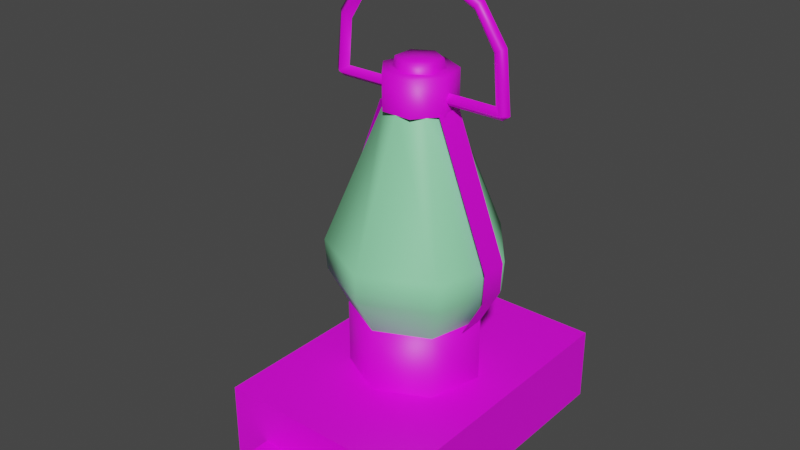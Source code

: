 # Source: 3367_CampingLantern.blend  (saved by Blender 2.90.8; exported with 4.5.12 LTS)
import bpy
from mathutils import Matrix  # noqa: F401  (used for matrix-valued properties, if any)

bpy.ops.wm.read_factory_settings(use_empty=True)
scene = bpy.context.scene
scene.name = 'Scene'

# ---- materials (node trees are filled in below, after node groups)
mat_material_001 = bpy.data.materials.new('Material.001')
mat_material_001.use_transparent_shadow = False
mat_material = bpy.data.materials.new('Material')
mat_material.use_transparent_shadow = False
mat_material_002 = bpy.data.materials.new('Material.002')
mat_material_002.use_transparent_shadow = False

# ---- material node trees
mat_material_001.use_nodes = True; mat_material_001.node_tree.nodes.clear()
_N = mat_material_001.node_tree.nodes; _L = mat_material_001.node_tree.links
n0 = _N.new('ShaderNodeBsdfPrincipled'); n0.name = 'Principled BSDF'; n0.location = (10, 300)
n0.distribution = 'GGX'
n0.subsurface_method = 'BURLEY'
n0.inputs[3].default_value = 1.45
n0.inputs[27].default_value = (0.0, 0.0, 0.0, 1.0)
n0.inputs[28].default_value = 1.0
n1 = _N.new('ShaderNodeOutputMaterial'); n1.name = 'Material Output'; n1.location = (300, 300)
n2 = _N.new('ShaderNodeTexImage'); n2.name = 'Image Texture'; n2.location = (-335, 203)
_L.new(n0.outputs[0], n1.inputs[0])
_L.new(n2.outputs[0], n0.inputs[0])
n1.is_active_output = True
mat_material.use_nodes = True; mat_material.node_tree.nodes.clear()
_N = mat_material.node_tree.nodes; _L = mat_material.node_tree.links
n0 = _N.new('ShaderNodeBsdfPrincipled'); n0.name = 'Principled BSDF'; n0.location = (10, 300)
n0.distribution = 'GGX'
n0.subsurface_method = 'BURLEY'
n0.inputs[0].default_value = (0.2769, 0.8, 0.422, 1.0)
n0.inputs[3].default_value = 1.45
n0.inputs[27].default_value = (0.0, 0.0, 0.0, 1.0)
n0.inputs[28].default_value = 1.0
n1 = _N.new('ShaderNodeOutputMaterial'); n1.name = 'Material Output'; n1.location = (300, 300)
_L.new(n0.outputs[0], n1.inputs[0])
n1.is_active_output = True
mat_material_002.use_nodes = True; mat_material_002.node_tree.nodes.clear()
_N = mat_material_002.node_tree.nodes; _L = mat_material_002.node_tree.links
n0 = _N.new('ShaderNodeBsdfPrincipled'); n0.name = 'Principled BSDF'; n0.location = (10, 300)
n0.distribution = 'GGX'
n0.subsurface_method = 'BURLEY'
n0.inputs[0].default_value = (0.8, 0.4048, 0.1004, 1.0)
n0.inputs[3].default_value = 1.45
n0.inputs[27].default_value = (0.0, 0.0, 0.0, 1.0)
n0.inputs[28].default_value = 1.0
n1 = _N.new('ShaderNodeOutputMaterial'); n1.name = 'Material Output'; n1.location = (300, 300)
_L.new(n0.outputs[0], n1.inputs[0])
n1.is_active_output = True

# ---- world
world_world = bpy.data.worlds.new('World'); scene.world = world_world
world_world.use_nodes = True; world_world.node_tree.nodes.clear()
_N = world_world.node_tree.nodes; _L = world_world.node_tree.links
n0 = _N.new('ShaderNodeOutputWorld'); n0.name = 'World Output'; n0.location = (300, 300)
n1 = _N.new('ShaderNodeBackground'); n1.name = 'Background'; n1.location = (10, 300)
n1.inputs[0].default_value = (0.05088, 0.05088, 0.05088, 1.0)
_L.new(n1.outputs[0], n0.inputs[0])
n0.is_active_output = True
world_world.color = (0.05088, 0.05088, 0.05088)
world_world.use_sun_shadow = False
world_world.sun_shadow_jitter_overblur = 0.0

# ---- meshes
me_3367_campinglantern = bpy.data.meshes.new('3367_CampingLantern')
me_3367_campinglantern.from_pydata([(-0.05111, -0.07129, 0.0001112), (-0.05111, -0.07129, 0.03789), (-0.05111, 0.07547, 0.0001112), (-0.05111, 0.07547, 0.03789), (0.05109, -0.07129, 0.0001112), (0.05109, -0.07129, 0.03789), (0.05109, 0.07547, 0.0001112), (0.05109, 0.07547, 0.03789), (0.0418, 0.005115, 0.2039), (-0.04182, -0.0009372, 0.2036), (-0.04182, 0.005115, 0.2036), (0.0418, -0.0009372, 0.2039), (0.03061, 0.005115, 0.2207), (-0.03063, -0.0009372, 0.2204), (-0.03063, 0.005115, 0.2204), (0.03061, -0.0009372, 0.2207), (0.01102, 0.005115, 0.2304), (-0.01103, -0.0009372, 0.2302), (-0.01103, 0.005115, 0.2302), (0.01102, -0.0009372, 0.2304), (-0.04508, 0.002089, 0.2052), (0.04499, 0.002089, 0.2056), (-0.03275, 0.002089, 0.2231), (0.03274, 0.002089, 0.2234), (-0.01103, 0.002089, 0.2335), (0.01102, 0.002089, 0.2337), (-0.04422, 0.002089, 0.1743), (0.0442, 0.002089, 0.1743), (0.04052, 0.002089, 0.1799), (-0.04053, 0.002089, 0.1799), (0.03861, 0.002089, 0.2023), (-0.03856, 0.002089, 0.2021), (0.02849, 0.002089, 0.2181), (-0.02852, 0.002089, 0.2178), (0.01102, 0.002089, 0.227), (-0.01103, 0.002089, 0.2269), (-0.04422, 0.005115, 0.1771), (0.0442, -0.0009372, 0.1771), (-0.04422, -0.0009372, 0.1771), (0.0442, 0.005115, 0.1771), (0.04789, 0.002089, 0.1771), (-0.0479, 0.002089, 0.1771), (-0.001061, -0.005153, 0.06815), (-0.001061, -0.009759, 0.125), (-0.001061, 0.01073, 0.06815), (-0.001061, 0.005856, 0.1285), (0.001044, -0.005153, 0.06815), (0.001044, -0.009759, 0.125), (0.001044, 0.01073, 0.06815), (0.001044, 0.005856, 0.1285), (-0.001061, -0.004434, 0.09744), (-0.001061, 0.01136, 0.0994), (0.001044, 0.01136, 0.0994), (0.001044, -0.004434, 0.09744), (-8.798e-06, 0.002089, 0.07011), (-0.01388, 0.03184, 0.03635), (-0.01388, 0.03184, 0.07011), (0.0146, 0.03148, 0.03635), (0.0146, 0.03148, 0.07011), (0.03208, 0.008993, 0.03635), (0.03208, 0.008993, 0.07011), (0.0254, -0.01869, 0.03635), (0.0254, -0.01869, 0.07011), (-0.000418, -0.03073, 0.03635), (-0.000418, -0.03073, 0.07011), (-0.02592, -0.01805, 0.03635), (-0.02592, -0.01805, 0.07011), (-0.03192, 0.009791, 0.03635), (-0.03192, 0.009791, 0.07011), (-0.01364, 0.03133, 0.06979), (-0.006637, 0.0163, 0.171), (0.01435, 0.03098, 0.06979), (0.006972, 0.01613, 0.171), (0.03153, 0.008875, 0.06979), (0.01532, 0.005388, 0.171), (0.02496, -0.01834, 0.06979), (0.01213, -0.007842, 0.171), (-0.000411, -0.03017, 0.06979), (-0.0002043, -0.01359, 0.171), (-0.02548, -0.01771, 0.06979), (-0.01239, -0.007536, 0.171), (-0.03137, 0.009659, 0.06979), (-0.01525, 0.005769, 0.171), (-0.01837, 0.04147, 0.1037), (-0.01796, 0.0406, 0.08863), (0.0189, 0.04014, 0.08863), (0.01933, 0.041, 0.1037), (0.04153, 0.01103, 0.08863), (0.04248, 0.01123, 0.1037), (0.03288, -0.02481, 0.08863), (0.03363, -0.02543, 0.1037), (-0.0005384, -0.0404, 0.08863), (-0.0005505, -0.04136, 0.1037), (-0.03355, -0.02399, 0.08863), (-0.03432, -0.02458, 0.1037), (-0.04131, 0.01206, 0.08863), (-0.04225, 0.01229, 0.1037), (-8.786e-06, 0.002089, 0.188), (-8.786e-06, 0.01974, 0.1705), (-8.786e-06, 0.01974, 0.188), (0.01379, 0.01309, 0.1705), (0.01379, 0.01309, 0.188), (0.0172, -0.001839, 0.1705), (0.0172, -0.001839, 0.188), (0.007649, -0.01381, 0.1705), (0.007649, -0.01381, 0.188), (-0.007666, -0.01381, 0.1705), (-0.007666, -0.01381, 0.188), (-0.01722, -0.001839, 0.1705), (-0.01722, -0.001839, 0.188), (-0.01381, 0.01309, 0.1705), (-0.01381, 0.01309, 0.188), (-8.78e-06, 0.002089, 0.1926), (-8.78e-06, 0.01399, 0.1874), (-8.78e-06, 0.01285, 0.1926), (0.0103, 0.008038, 0.1874), (0.009313, 0.00747, 0.1926), (0.0103, -0.00386, 0.1874), (0.009313, -0.003293, 0.1926), (-8.78e-06, -0.009809, 0.1874), (-8.78e-06, -0.008675, 0.1926), (-0.01031, -0.00386, 0.1874), (-0.00933, -0.003293, 0.1926), (-0.01031, 0.008038, 0.1874), (-0.00933, 0.00747, 0.1926), (-8.78e-06, 0.002089, 0.07114), (-0.01312, 0.0302, 0.07114), (0.01379, 0.02986, 0.07114), (0.03031, 0.008612, 0.07114), (0.02399, -0.01755, 0.07114), (-0.0003954, -0.02892, 0.07114), (-0.02449, -0.01694, 0.07114), (-0.03016, 0.009366, 0.07114), (-0.01727, 0.0391, 0.08925), (0.01817, 0.03866, 0.08925), (0.03992, 0.01068, 0.08925), (0.0316, -0.02377, 0.08925), (-0.0005179, -0.03875, 0.08925), (-0.03225, -0.02297, 0.08925), (-0.03971, 0.01167, 0.08925), (-0.03801, 0.01126, 0.1106), (-0.01653, 0.03752, 0.1106), (-0.03087, -0.0219, 0.1106), (-0.0004961, -0.037, 0.1106), (0.03025, -0.02266, 0.1106), (0.03821, 0.01031, 0.1106), (0.01739, 0.03709, 0.1106), (-8.78e-06, 0.002089, 0.1142), (-0.03115, -0.09733, 0.01638), (0.03141, -0.09733, 0.01638), (-0.03115, -0.07004, 0.01638), (0.03141, -0.07004, 0.01638), (-0.03167, -0.004879, 0.06952), (-0.01643, -0.004879, 0.1715), (-0.03167, 0.009056, 0.06952), (-0.01643, 0.009056, 0.1715), (-0.04296, -0.004879, 0.1037), (-0.0422, -0.004879, 0.08862), (-0.0422, 0.009056, 0.08862), (-0.04296, 0.009056, 0.1037), (0.03176, 0.009056, 0.06952), (0.01652, 0.009056, 0.1715), (0.03176, -0.004879, 0.06952), (0.01652, -0.004879, 0.1715), (0.04306, 0.009056, 0.1037), (0.04229, 0.009056, 0.08862), (0.04229, -0.004879, 0.08862), (0.04306, -0.004879, 0.1037)], [], [(0, 1, 3, 2), (2, 3, 7, 6), (6, 7, 5, 4), (4, 5, 1, 0), (7, 3, 1, 5), (40, 11, 37), (41, 10, 36), (28, 8, 39), (29, 9, 38), (24, 19, 25), (17, 34, 19), (11, 32, 30), (9, 33, 13), (8, 40, 39), (9, 41, 38), (28, 38, 37), (10, 33, 31), (23, 19, 15), (14, 35, 33), (12, 21, 8), (13, 20, 9), (22, 18, 14), (20, 14, 10), (8, 32, 12), (34, 18, 16), (13, 35, 17), (16, 23, 12), (17, 22, 13), (12, 34, 16), (27, 36, 39), (15, 34, 32), (16, 24, 25), (21, 15, 11), (37, 26, 27), (39, 29, 28), (27, 40, 37), (26, 41, 36), (39, 40, 27), (26, 38, 41), (10, 29, 36), (11, 28, 37), (40, 21, 11), (41, 20, 10), (28, 30, 8), (29, 31, 9), (24, 17, 19), (17, 35, 34), (11, 15, 32), (9, 31, 33), (8, 21, 40), (9, 20, 41), (28, 29, 38), (10, 14, 33), (23, 25, 19), (14, 18, 35), (12, 23, 21), (13, 22, 20), (22, 24, 18), (20, 22, 14), (8, 30, 32), (34, 35, 18), (13, 33, 35), (16, 25, 23), (17, 24, 22), (12, 32, 34), (27, 26, 36), (15, 19, 34), (16, 18, 24), (21, 23, 15), (37, 38, 26), (39, 36, 29), (10, 31, 29), (11, 30, 28), (50, 43, 45, 51), (51, 45, 49, 52), (52, 49, 47, 53), (53, 47, 43, 50), (49, 45, 43, 47), (46, 53, 50, 42), (48, 52, 53, 46), (44, 51, 52, 48), (42, 50, 51, 44), (54, 58, 56), (55, 56, 58, 57), (54, 60, 58), (57, 58, 60, 59), (54, 62, 60), (59, 60, 62, 61), (54, 64, 62), (61, 62, 64, 63), (54, 66, 64), (63, 64, 66, 65), (54, 68, 66), (65, 66, 68, 67), (54, 56, 68), (67, 68, 56, 55), (81, 95, 84, 69), (73, 87, 89, 75), (75, 89, 91, 77), (77, 91, 93, 79), (79, 93, 95, 81), (96, 82, 70, 83), (94, 80, 82, 96), (92, 78, 80, 94), (90, 76, 78, 92), (88, 74, 76, 90), (86, 72, 74, 88), (83, 70, 72, 86), (71, 85, 87, 73), (96, 83, 84, 95), (94, 96, 95, 93), (92, 94, 93, 91), (90, 92, 91, 89), (88, 90, 89, 87), (86, 88, 87, 85), (83, 86, 85, 84), (69, 84, 85, 71), (97, 101, 99), (98, 99, 101, 100), (97, 103, 101), (100, 101, 103, 102), (97, 105, 103), (102, 103, 105, 104), (97, 107, 105), (104, 105, 107, 106), (97, 109, 107), (106, 107, 109, 108), (97, 111, 109), (108, 109, 111, 110), (97, 99, 111), (110, 111, 99, 98), (112, 116, 114), (113, 114, 116, 115), (112, 118, 116), (115, 116, 118, 117), (112, 120, 118), (117, 118, 120, 119), (112, 122, 120), (119, 120, 122, 121), (112, 124, 122), (121, 122, 124, 123), (112, 114, 124), (123, 124, 114, 113), (125, 126, 127), (125, 127, 128), (132, 139, 133, 126), (125, 128, 129), (128, 135, 136, 129), (125, 129, 130), (129, 136, 137, 130), (125, 130, 131), (130, 137, 138, 131), (125, 131, 132), (131, 138, 139, 132), (125, 132, 126), (127, 134, 135, 128), (138, 142, 140, 139), (137, 143, 142, 138), (136, 144, 143, 137), (135, 145, 144, 136), (134, 146, 145, 135), (133, 141, 146, 134), (126, 133, 134, 127), (139, 140, 141, 133), (141, 140, 147), (145, 146, 147), (143, 144, 147), (140, 142, 147), (146, 141, 147), (144, 145, 147), (142, 143, 147), (148, 149, 151, 150), (152, 157, 158, 154), (156, 159, 158, 157), (156, 153, 155, 159), (160, 165, 166, 162), (164, 167, 166, 165), (164, 161, 163, 167)])
me_3367_campinglantern.polygons.foreach_set('use_smooth', [0, 0, 0, 0, 0, 1, 1, 1, 1, 1, 1, 1, 1, 1, 1, 1, 1, 1, 1, 1, 1, 1, 1, 1, 1, 1, 1, 1, 1, 1, 1, 1, 1, 1, 1, 1, 1, 1, 1, 1, 1, 1, 1, 1, 1, 1, 1, 1, 1, 1, 1, 1, 1, 1, 1, 1, 1, 1, 1, 1, 1, 1, 1, 1, 1, 1, 1, 1, 1, 1, 1, 1, 1, 0, 0, 0, 0, 0, 0, 0, 0, 0, 1, 1, 1, 1, 1, 1, 1, 1, 1, 1, 1, 1, 1, 1, 1, 1, 1, 1, 1, 1, 1, 1, 1, 1, 1, 1, 1, 1, 1, 1, 1, 1, 1, 1, 1, 1, 1, 1, 1, 1, 1, 1, 1, 1, 1, 1, 1, 1, 1, 1, 1, 1, 1, 1, 1, 1, 1, 1, 1, 1, 1, 1, 1, 1, 1, 1, 1, 1, 1, 1, 1, 1, 1, 1, 1, 1, 1, 1, 1, 1, 1, 1, 1, 1, 1, 1, 1, 1, 1, 0, 1, 1, 1, 1, 1, 1])
me_3367_campinglantern.polygons.foreach_set('material_index', [0, 0, 0, 0, 0, 0, 0, 0, 0, 0, 0, 0, 0, 0, 0, 0, 0, 0, 0, 0, 0, 0, 0, 0, 0, 0, 0, 0, 0, 0, 0, 0, 0, 0, 0, 0, 0, 0, 0, 0, 0, 0, 0, 0, 0, 0, 0, 0, 0, 0, 0, 0, 0, 0, 0, 0, 0, 0, 0, 0, 0, 0, 0, 0, 0, 0, 0, 0, 0, 0, 0, 0, 0, 0, 0, 0, 0, 0, 0, 0, 0, 0, 0, 0, 0, 0, 0, 0, 0, 0, 0, 0, 0, 0, 0, 0, 1, 1, 1, 1, 1, 1, 1, 1, 1, 1, 1, 1, 1, 1, 1, 1, 1, 1, 1, 1, 1, 0, 0, 0, 0, 0, 0, 0, 0, 0, 0, 0, 0, 0, 0, 0, 0, 0, 0, 0, 0, 0, 0, 0, 0, 0, 0, 2, 2, 2, 2, 2, 2, 2, 2, 2, 2, 2, 2, 2, 2, 2, 2, 2, 2, 2, 2, 2, 2, 2, 2, 2, 2, 2, 2, 0, 0, 0, 0, 0, 0, 0])
_k = set([(28, 29), (28, 30), (29, 31), (30, 32), (31, 33), (32, 34), (33, 35), (34, 35)])
me_3367_campinglantern.attributes.new('sharp_edge', 'BOOLEAN', 'EDGE').data.foreach_set('value', [ (min(e.vertices), max(e.vertices)) in _k for e in me_3367_campinglantern.edges])
_uv = me_3367_campinglantern.uv_layers.new(name='UVMap')
_uv.uv.foreach_set('vector', [0.01363, 0.01362, 0.1065, 0.01362, 0.1065, 0.2689, 0.01363, 0.2689, 0.01363, 0.2689, 0.1065, 0.2689, 0.1065, 0.5241, 0.01363, 0.5241, 0.01363, 0.5241, 0.1065, 0.5241, 0.1065, 0.7794, 0.01363, 0.7794, 0.01363, 0.7794, 0.1065, 0.7794, 0.1065, 0.9864, 0.01363, 0.9864, 0.1065, 0.5241, 0.3032, 0.5241, 0.3032, 0.7794, 0.1065, 0.7794, 0.3673, 0.8848, 0.3894, 0.7752, 0.3849, 0.8914, 0.3787, 0.23, 0.3585, 0.3288, 0.3627, 0.224, 0.331, 0.8775, 0.3491, 0.7745, 0.3495, 0.8908, 0.4118, 0.2366, 0.3955, 0.3294, 0.3949, 0.2245, 0.3739, 0.504, 0.3936, 0.59, 0.3725, 0.586, 0.3932, 0.5005, 0.4144, 0.5943, 0.3936, 0.59, 0.3894, 0.7752, 0.4112, 0.6887, 0.4079, 0.7792, 0.3955, 0.3294, 0.4128, 0.4095, 0.3939, 0.4116, 0.3491, 0.7745, 0.3673, 0.8848, 0.3495, 0.8908, 0.3955, 0.3294, 0.3787, 0.23, 0.3949, 0.2245, 0.9845, 0.5514, 0.9668, 0.8895, 0.9668, 0.5367, 0.3585, 0.3288, 0.3384, 0.4082, 0.3414, 0.3256, 0.3708, 0.6834, 0.3936, 0.59, 0.3907, 0.6858, 0.3572, 0.4109, 0.3354, 0.4951, 0.3384, 0.4082, 0.3509, 0.6851, 0.3693, 0.7717, 0.3491, 0.7745, 0.3939, 0.4116, 0.3769, 0.3315, 0.3955, 0.3294, 0.3755, 0.4133, 0.3548, 0.4998, 0.3572, 0.4109, 0.3769, 0.3315, 0.3572, 0.4109, 0.3585, 0.3288, 0.3491, 0.7745, 0.3303, 0.6873, 0.3509, 0.6851, 0.3304, 0.5929, 0.3548, 0.4998, 0.3513, 0.5893, 0.3939, 0.4116, 0.4128, 0.4965, 0.3932, 0.5005, 0.3513, 0.5893, 0.3708, 0.6834, 0.3509, 0.6851, 0.3932, 0.5005, 0.3755, 0.4133, 0.3939, 0.4116, 0.3509, 0.6851, 0.3304, 0.5929, 0.3513, 0.5893, 0.9491, 0.5367, 0.9314, 0.8895, 0.9314, 0.5367, 0.3907, 0.6858, 0.4144, 0.5943, 0.4112, 0.6887, 0.3513, 0.5893, 0.3739, 0.504, 0.3725, 0.586, 0.3693, 0.7717, 0.3907, 0.6858, 0.3894, 0.7752, 0.9668, 0.5367, 0.9491, 0.8895, 0.9491, 0.5367, 0.9314, 0.5367, 0.9138, 0.8748, 0.9138, 0.5514, 0.367, 0.9036, 0.3673, 0.8848, 0.3849, 0.8914, 0.379, 0.2128, 0.3787, 0.23, 0.3627, 0.224, 0.3495, 0.8908, 0.3673, 0.8848, 0.367, 0.9036, 0.379, 0.2128, 0.3949, 0.2245, 0.3787, 0.23, 0.3585, 0.3288, 0.3453, 0.2354, 0.3627, 0.224, 0.3894, 0.7752, 0.4039, 0.8788, 0.3849, 0.8914, 0.3673, 0.8848, 0.3693, 0.7717, 0.3894, 0.7752, 0.3787, 0.23, 0.3769, 0.3315, 0.3585, 0.3288, 0.331, 0.8775, 0.3304, 0.7778, 0.3491, 0.7745, 0.4118, 0.2366, 0.4127, 0.3269, 0.3955, 0.3294, 0.3739, 0.504, 0.3932, 0.5005, 0.3936, 0.59, 0.3932, 0.5005, 0.4128, 0.4965, 0.4144, 0.5943, 0.3894, 0.7752, 0.3907, 0.6858, 0.4112, 0.6887, 0.3955, 0.3294, 0.4127, 0.3269, 0.4128, 0.4095, 0.3491, 0.7745, 0.3693, 0.7717, 0.3673, 0.8848, 0.3955, 0.3294, 0.3769, 0.3315, 0.3787, 0.23, 0.9845, 0.5514, 0.9845, 0.8748, 0.9668, 0.8895, 0.3585, 0.3288, 0.3572, 0.4109, 0.3384, 0.4082, 0.3708, 0.6834, 0.3725, 0.586, 0.3936, 0.59, 0.3572, 0.4109, 0.3548, 0.4998, 0.3354, 0.4951, 0.3509, 0.6851, 0.3708, 0.6834, 0.3693, 0.7717, 0.3939, 0.4116, 0.3755, 0.4133, 0.3769, 0.3315, 0.3755, 0.4133, 0.3739, 0.504, 0.3548, 0.4998, 0.3769, 0.3315, 0.3755, 0.4133, 0.3572, 0.4109, 0.3491, 0.7745, 0.3304, 0.7778, 0.3303, 0.6873, 0.3304, 0.5929, 0.3354, 0.4951, 0.3548, 0.4998, 0.3939, 0.4116, 0.4128, 0.4095, 0.4128, 0.4965, 0.3513, 0.5893, 0.3725, 0.586, 0.3708, 0.6834, 0.3932, 0.5005, 0.3739, 0.504, 0.3755, 0.4133, 0.3509, 0.6851, 0.3303, 0.6873, 0.3304, 0.5929, 0.9491, 0.5367, 0.9491, 0.8895, 0.9314, 0.8895, 0.3907, 0.6858, 0.3936, 0.59, 0.4144, 0.5943, 0.3513, 0.5893, 0.3548, 0.4998, 0.3739, 0.504, 0.3693, 0.7717, 0.3708, 0.6834, 0.3907, 0.6858, 0.9668, 0.5367, 0.9668, 0.8895, 0.9491, 0.8895, 0.9314, 0.5367, 0.9314, 0.8895, 0.9138, 0.8748, 0.3585, 0.3288, 0.3414, 0.3256, 0.3453, 0.2354, 0.3894, 0.7752, 0.4079, 0.7792, 0.4039, 0.8788, 0.6477, 0.1895, 0.5059, 0.1895, 0.5059, 0.1047, 0.6477, 0.1047, 0.6477, 0.1047, 0.5059, 0.1047, 0.5059, 0.09567, 0.6477, 0.09567, 0.6477, 0.09567, 0.5059, 0.09567, 0.5059, 0.02313, 0.6477, 0.02313, 0.6477, 0.02313, 0.5059, 0.02313, 0.5059, 0.01362, 0.6477, 0.01362, 0.5059, 0.09567, 0.4965, 0.09567, 0.4965, 0.02313, 0.5059, 0.02313, 0.7895, 0.02313, 0.6477, 0.02313, 0.6477, 0.01362, 0.7895, 0.01362, 0.7895, 0.09567, 0.6477, 0.09567, 0.6477, 0.02313, 0.7895, 0.02313, 0.7895, 0.1047, 0.6477, 0.1047, 0.6477, 0.09567, 0.7895, 0.09567, 0.7895, 0.1895, 0.6477, 0.1895, 0.6477, 0.1047, 0.7895, 0.1047, 0.6952, 0.2895, 0.6621, 0.2207, 0.7284, 0.2207, 0.9063, 0.519, 0.8167, 0.519, 0.8167, 0.4468, 0.9063, 0.4468, 0.6952, 0.2895, 0.6207, 0.2725, 0.6621, 0.2207, 0.9063, 0.4468, 0.8167, 0.4468, 0.8167, 0.3746, 0.9063, 0.3746, 0.6952, 0.2895, 0.6355, 0.3372, 0.6207, 0.2725, 0.9063, 0.3746, 0.8167, 0.3746, 0.8167, 0.3024, 0.9063, 0.3024, 0.6952, 0.2895, 0.6952, 0.366, 0.6355, 0.3372, 0.9063, 0.3024, 0.8167, 0.3024, 0.8167, 0.2302, 0.9063, 0.2302, 0.6952, 0.2895, 0.755, 0.3372, 0.6952, 0.366, 0.9063, 0.2302, 0.8167, 0.2302, 0.8167, 0.158, 0.9063, 0.158, 0.6952, 0.2895, 0.7698, 0.2725, 0.755, 0.3372, 0.9063, 0.158, 0.8167, 0.158, 0.8167, 0.08582, 0.9063, 0.08582, 0.6952, 0.2895, 0.7284, 0.2207, 0.7698, 0.2725, 0.9063, 0.08582, 0.8167, 0.08582, 0.8167, 0.01362, 0.9063, 0.01362, 0.4213, 0.1814, 0.4213, 0.1466, 0.4692, 0.1466, 0.4692, 0.1814, 0.2296, 0.1814, 0.2296, 0.1466, 0.2775, 0.1466, 0.2775, 0.1814, 0.2775, 0.1814, 0.2775, 0.1466, 0.3254, 0.1466, 0.3254, 0.1814, 0.3254, 0.1814, 0.3254, 0.1466, 0.3734, 0.1466, 0.3734, 0.1814, 0.3734, 0.1814, 0.3734, 0.1466, 0.4213, 0.1466, 0.4213, 0.1814, 0.4213, 0.1207, 0.4213, 0.01362, 0.4692, 0.01362, 0.4692, 0.1207, 0.3734, 0.1207, 0.3734, 0.01362, 0.4213, 0.01362, 0.4213, 0.1207, 0.3254, 0.1207, 0.3254, 0.01362, 0.3734, 0.01362, 0.3734, 0.1207, 0.2775, 0.1207, 0.2775, 0.01362, 0.3254, 0.01362, 0.3254, 0.1207, 0.2296, 0.1207, 0.2296, 0.01362, 0.2775, 0.01362, 0.2775, 0.1207, 0.1817, 0.1207, 0.1817, 0.01362, 0.2296, 0.01362, 0.2296, 0.1207, 0.1337, 0.1207, 0.1337, 0.01362, 0.1817, 0.01362, 0.1817, 0.1207, 0.1817, 0.1814, 0.1817, 0.1466, 0.2296, 0.1466, 0.2296, 0.1814, 0.4213, 0.1207, 0.4692, 0.1207, 0.4692, 0.1466, 0.4213, 0.1466, 0.3734, 0.1207, 0.4213, 0.1207, 0.4213, 0.1466, 0.3734, 0.1466, 0.3254, 0.1207, 0.3734, 0.1207, 0.3734, 0.1466, 0.3254, 0.1466, 0.2775, 0.1207, 0.3254, 0.1207, 0.3254, 0.1466, 0.2775, 0.1466, 0.2296, 0.1207, 0.2775, 0.1207, 0.2775, 0.1466, 0.2296, 0.1466, 0.1817, 0.1207, 0.2296, 0.1207, 0.2296, 0.1466, 0.1817, 0.1466, 0.1337, 0.1207, 0.1817, 0.1207, 0.1817, 0.1466, 0.1337, 0.1466, 0.1337, 0.1814, 0.1337, 0.1466, 0.1817, 0.1466, 0.1817, 0.1814, 0.7972, 0.7968, 0.858, 0.8106, 0.8242, 0.853, 0.4416, 0.6159, 0.4416, 0.5476, 0.4938, 0.5476, 0.4938, 0.6159, 0.7972, 0.7968, 0.8459, 0.7579, 0.858, 0.8106, 0.4938, 0.6159, 0.4938, 0.5476, 0.5461, 0.5476, 0.5461, 0.6159, 0.7972, 0.7968, 0.7972, 0.7344, 0.8459, 0.7579, 0.5461, 0.6159, 0.5461, 0.5476, 0.5984, 0.5476, 0.5984, 0.6159, 0.7972, 0.7968, 0.7484, 0.7579, 0.7972, 0.7344, 0.5984, 0.6159, 0.5984, 0.5476, 0.6506, 0.5476, 0.6506, 0.6159, 0.7972, 0.7968, 0.7364, 0.8106, 0.7484, 0.7579, 0.6506, 0.6159, 0.6506, 0.5476, 0.7029, 0.5476, 0.7029, 0.6159, 0.7972, 0.7968, 0.7701, 0.853, 0.7364, 0.8106, 0.7029, 0.6159, 0.7029, 0.5476, 0.7552, 0.5476, 0.7552, 0.6159, 0.7972, 0.7968, 0.8242, 0.853, 0.7701, 0.853, 0.7552, 0.6159, 0.7552, 0.5476, 0.8074, 0.5476, 0.8074, 0.6159, 0.1713, 0.8547, 0.1337, 0.833, 0.1713, 0.8113, 0.9714, 0.3153, 0.9336, 0.3153, 0.9336, 0.265, 0.9714, 0.265, 0.1713, 0.8547, 0.1337, 0.8764, 0.1337, 0.833, 0.9714, 0.265, 0.9336, 0.265, 0.9336, 0.2147, 0.9714, 0.2147, 0.1713, 0.8547, 0.1713, 0.8982, 0.1337, 0.8764, 0.9714, 0.2147, 0.9336, 0.2147, 0.9336, 0.1645, 0.9714, 0.1645, 0.1713, 0.8547, 0.2089, 0.8764, 0.1713, 0.8982, 0.9714, 0.1645, 0.9336, 0.1645, 0.9336, 0.1142, 0.9714, 0.1142, 0.1713, 0.8547, 0.2089, 0.833, 0.2089, 0.8764, 0.9714, 0.1142, 0.9336, 0.1142, 0.9336, 0.0639, 0.9714, 0.0639, 0.1713, 0.8547, 0.1713, 0.8113, 0.2089, 0.833, 0.9714, 0.0639, 0.9336, 0.0639, 0.9336, 0.01362, 0.9714, 0.01362, 0.5984, 0.3003, 0.552, 0.323, 0.5482, 0.2871, 0.5984, 0.3003, 0.5482, 0.2871, 0.5681, 0.2462, 0.5786, 0.3578, 0.5259, 0.394, 0.5053, 0.3332, 0.552, 0.323, 0.2916, 0.3223, 0.2916, 0.3876, 0.254, 0.3613, 0.2916, 0.3876, 0.248, 0.4405, 0.2112, 0.3835, 0.254, 0.3613, 0.2916, 0.3223, 0.254, 0.3613, 0.2402, 0.3301, 0.254, 0.3613, 0.2112, 0.3835, 0.1971, 0.3325, 0.2402, 0.3301, 0.2916, 0.3223, 0.2402, 0.3301, 0.244, 0.2966, 0.2402, 0.3301, 0.1971, 0.3325, 0.2005, 0.2817, 0.244, 0.2966, 0.2916, 0.3223, 0.244, 0.2966, 0.2723, 0.2594, 0.244, 0.2966, 0.2005, 0.2817, 0.2192, 0.2265, 0.2723, 0.2594, 0.5984, 0.3003, 0.5786, 0.3578, 0.552, 0.323, 0.5482, 0.2871, 0.5018, 0.2795, 0.5124, 0.2225, 0.5681, 0.2462, 0.2005, 0.2817, 0.1398, 0.2716, 0.1539, 0.2123, 0.2192, 0.2265, 0.1971, 0.3325, 0.1336, 0.3361, 0.1398, 0.2716, 0.2005, 0.2817, 0.2112, 0.3835, 0.1445, 0.4049, 0.1336, 0.3361, 0.1971, 0.3325, 0.248, 0.4405, 0.1729, 0.4745, 0.1445, 0.4049, 0.2112, 0.3835, 0.5018, 0.2795, 0.4399, 0.2762, 0.4467, 0.2164, 0.5124, 0.2225, 0.5053, 0.3332, 0.4399, 0.3407, 0.4399, 0.2762, 0.5018, 0.2795, 0.552, 0.323, 0.5053, 0.3332, 0.5018, 0.2795, 0.5482, 0.2871, 0.5259, 0.394, 0.4516, 0.4088, 0.4399, 0.3407, 0.5053, 0.3332, 0.6899, 0.4509, 0.6538, 0.4962, 0.6248, 0.4361, 0.6248, 0.3693, 0.677, 0.3944, 0.6248, 0.4361, 0.5597, 0.4509, 0.5726, 0.3945, 0.6248, 0.4361, 0.6538, 0.4962, 0.5959, 0.4962, 0.6248, 0.4361, 0.677, 0.3944, 0.6899, 0.4509, 0.6248, 0.4361, 0.5726, 0.3945, 0.6248, 0.3693, 0.6248, 0.4361, 0.5959, 0.4962, 0.5597, 0.4509, 0.6248, 0.4361, 0.4373, 0.7329, 0.7085, 0.7329, 0.7085, 0.847, 0.4373, 0.847, 0.8776, 0.7006, 0.8003, 0.7006, 0.8003, 0.6457, 0.8776, 0.6457, 0.7255, 0.7006, 0.7255, 0.6457, 0.8003, 0.6457, 0.8003, 0.7006, 0.7255, 0.7006, 0.4403, 0.7006, 0.4403, 0.6457, 0.7255, 0.6457, 0.8776, 0.7006, 0.8003, 0.7006, 0.8003, 0.6457, 0.8776, 0.6457, 0.7255, 0.7006, 0.7255, 0.6457, 0.8003, 0.6457, 0.8003, 0.7006, 0.7255, 0.7006, 0.4403, 0.7006, 0.4403, 0.6457, 0.7255, 0.6457])
me_3367_campinglantern.materials.append(mat_material_001)
me_3367_campinglantern.materials.append(mat_material)
me_3367_campinglantern.materials.append(mat_material_002)
me_3367_campinglantern.use_remesh_fix_poles = True
me_3367_campinglantern.use_remesh_preserve_attributes = False
me_3367_campinglantern.use_mirror_vertex_groups = False
me_3367_campinglantern.update()
me_3367_campinglantern.normals_split_custom_set([tuple(v) for v in zip(*[iter([-1.0, 0.0, 0.0, -1.0, 0.0, 0.0, -1.0, 0.0, 0.0, -1.0, 0.0, 0.0, 0.0, 1.0, 0.0, 0.0, 1.0, 0.0, 0.0, 1.0, 0.0, 0.0, 1.0, 0.0, 1.0, 0.0, 0.0, 1.0, 0.0, 0.0, 1.0, 0.0, 0.0, 1.0, 0.0, 0.0, 0.0, -1.0, 0.0, 0.0, -1.0, 0.0, 0.0, -1.0, 0.0, 0.0, -1.0, 0.0, 0.0, 0.0, 1.0, 0.0, 0.0, 1.0, 0.0, 0.0, 1.0, 0.0, 0.0, 1.0, 0.9989, -0.04468, 0.01057, 0.04354, -0.9989, 0.01553, 0.01799, -0.9994, -0.02791, -0.9989, 0.04527, 0.01128, -0.04308, 0.999, 0.01514, -0.01818, 0.9994, -0.02818, -0.1866, 0.782, 0.5947, 0.04354, 0.9989, 0.01553, 0.01635, 0.9995, -0.0286, 0.1865, -0.7816, 0.5952, -0.04308, -0.999, 0.01514, -0.01665, -0.9994, -0.02879, -0.2033, -0.0276, 0.9787, 0.009134, -0.9996, 0.02703, 0.2239, 2.597e-06, 0.9746, -0.01839, -0.9996, 0.02281, -0.1499, -0.7313, -0.6654, 0.009134, -0.9996, 0.02703, 0.04354, -0.9989, 0.01553, -0.442, -0.7473, -0.4961, -0.6222, -0.7601, -0.1876, -0.04308, -0.999, 0.01514, 0.4438, -0.747, -0.4951, -0.02039, -0.9992, 0.0346, 0.04354, 0.9989, 0.01553, 0.9989, -0.04468, 0.01057, 0.01635, 0.9995, -0.0286, -0.04308, -0.999, 0.01514, -0.9989, 0.04527, 0.01128, -0.01665, -0.9994, -0.02879, -0.1887, -0.7828, 0.5929, -0.01665, -0.9994, -0.02879, 0.01799, -0.9994, -0.02791, -0.04308, 0.999, 0.01514, 0.4438, 0.747, -0.4951, 0.618, 0.7632, -0.1885, 0.648, -0.0003685, 0.7617, 0.009134, -0.9996, 0.02703, 0.1194, -0.9845, 0.1288, -0.01007, 0.9938, 0.1111, 0.1566, 0.7305, -0.6647, 0.4438, 0.747, -0.4951, 0.02766, 0.9902, 0.1369, 0.9165, 0.01483, 0.3998, 0.04354, 0.9989, 0.01553, -0.02039, -0.9992, 0.0346, -0.9201, -0.009753, 0.3916, -0.04308, -0.999, 0.01514, -0.6534, -0.0002508, 0.7571, -0.08368, 0.996, 0.0312, -0.01007, 0.9938, 0.1111, -0.9201, -0.009753, 0.3916, -0.01007, 0.9938, 0.1111, -0.04308, 0.999, 0.01514, 0.04354, 0.9989, 0.01553, -0.442, 0.7473, -0.4962, 0.02766, 0.9902, 0.1369, -0.1499, 0.7313, -0.6654, -0.08368, 0.996, 0.0312, 0.009223, 0.9996, 0.02699, -0.02039, -0.9992, 0.0346, 0.1566, -0.7305, -0.6647, -0.01839, -0.9996, 0.02281, 0.009223, 0.9996, 0.02699, 0.648, -0.0003685, 0.7617, 0.02766, 0.9902, 0.1369, -0.01839, -0.9996, 0.02281, -0.6534, -0.0002508, 0.7571, -0.02039, -0.9992, 0.0346, 0.02766, 0.9902, 0.1369, -0.1499, 0.7313, -0.6654, 0.009223, 0.9996, 0.02699, 0.02093, 0.009544, -0.9997, -0.01818, 0.9994, -0.02818, 0.01635, 0.9995, -0.0286, 0.1194, -0.9845, 0.1288, -0.1499, -0.7313, -0.6654, -0.442, -0.7473, -0.4961, 0.009223, 0.9996, 0.02699, -0.2033, -0.0276, 0.9787, 0.2239, 2.597e-06, 0.9746, 0.9165, 0.01483, 0.3998, 0.1194, -0.9845, 0.1288, 0.04354, -0.9989, 0.01553, 0.01799, -0.9994, -0.02791, -0.3397, -0.256, -0.905, 0.02093, 0.009544, -0.9997, 0.01635, 0.9995, -0.0286, 0.1886, 0.7825, 0.5935, -0.1866, 0.782, 0.5947, 0.02093, 0.009544, -0.9997, 0.9989, -0.04468, 0.01057, 0.01799, -0.9994, -0.02791, -0.3397, -0.256, -0.905, -0.9989, 0.04527, 0.01128, -0.01818, 0.9994, -0.02818, 0.01635, 0.9995, -0.0286, 0.9989, -0.04468, 0.01057, 0.02093, 0.009544, -0.9997, -0.3397, -0.256, -0.905, -0.01665, -0.9994, -0.02879, -0.9989, 0.04527, 0.01128, -0.04308, 0.999, 0.01514, 0.1886, 0.7825, 0.5935, -0.01818, 0.9994, -0.02818, 0.04354, -0.9989, 0.01553, -0.1887, -0.7828, 0.5929, 0.01799, -0.9994, -0.02791, 0.9989, -0.04468, 0.01057, 0.9165, 0.01483, 0.3998, 0.04354, -0.9989, 0.01553, -0.9989, 0.04527, 0.01128, -0.9201, -0.009753, 0.3916, -0.04308, 0.999, 0.01514, -0.1866, 0.782, 0.5947, -0.6222, 0.7601, -0.1876, 0.04354, 0.9989, 0.01553, 0.1865, -0.7816, 0.5952, 0.618, -0.7632, -0.1885, -0.04308, -0.999, 0.01514, -0.2033, -0.0276, 0.9787, -0.01839, -0.9996, 0.02281, 0.009134, -0.9996, 0.02703, -0.01839, -0.9996, 0.02281, 0.1566, -0.7305, -0.6647, -0.1499, -0.7313, -0.6654, 0.04354, -0.9989, 0.01553, 0.1194, -0.9845, 0.1288, -0.442, -0.7473, -0.4961, -0.04308, -0.999, 0.01514, 0.618, -0.7632, -0.1885, 0.4438, -0.747, -0.4951, 0.04354, 0.9989, 0.01553, 0.9165, 0.01483, 0.3998, 0.9989, -0.04468, 0.01057, -0.04308, -0.999, 0.01514, -0.9201, -0.009753, 0.3916, -0.9989, 0.04527, 0.01128, -0.1887, -0.7828, 0.5929, 0.1865, -0.7816, 0.5952, -0.01665, -0.9994, -0.02879, -0.04308, 0.999, 0.01514, -0.01007, 0.9938, 0.1111, 0.4438, 0.747, -0.4951, 0.648, -0.0003685, 0.7617, 0.2239, 2.597e-06, 0.9746, 0.009134, -0.9996, 0.02703, -0.01007, 0.9938, 0.1111, -0.08368, 0.996, 0.0312, 0.1566, 0.7305, -0.6647, 0.02766, 0.9902, 0.1369, 0.648, -0.0003685, 0.7617, 0.9165, 0.01483, 0.3998, -0.02039, -0.9992, 0.0346, -0.6534, -0.0002508, 0.7571, -0.9201, -0.009753, 0.3916, -0.6534, -0.0002508, 0.7571, -0.2033, -0.0276, 0.9787, -0.08368, 0.996, 0.0312, -0.9201, -0.009753, 0.3916, -0.6534, -0.0002508, 0.7571, -0.01007, 0.9938, 0.1111, 0.04354, 0.9989, 0.01553, -0.6222, 0.7601, -0.1876, -0.442, 0.7473, -0.4962, -0.1499, 0.7313, -0.6654, 0.1566, 0.7305, -0.6647, -0.08368, 0.996, 0.0312, -0.02039, -0.9992, 0.0346, 0.4438, -0.747, -0.4951, 0.1566, -0.7305, -0.6647, 0.009223, 0.9996, 0.02699, 0.2239, 2.597e-06, 0.9746, 0.648, -0.0003685, 0.7617, -0.01839, -0.9996, 0.02281, -0.2033, -0.0276, 0.9787, -0.6534, -0.0002508, 0.7571, 0.02766, 0.9902, 0.1369, -0.442, 0.7473, -0.4962, -0.1499, 0.7313, -0.6654, 0.02093, 0.009544, -0.9997, -0.3397, -0.256, -0.905, -0.01818, 0.9994, -0.02818, 0.1194, -0.9845, 0.1288, 0.009134, -0.9996, 0.02703, -0.1499, -0.7313, -0.6654, 0.009223, 0.9996, 0.02699, -0.08368, 0.996, 0.0312, -0.2033, -0.0276, 0.9787, 0.9165, 0.01483, 0.3998, 0.648, -0.0003685, 0.7617, 0.1194, -0.9845, 0.1288, 0.01799, -0.9994, -0.02791, -0.01665, -0.9994, -0.02879, -0.3397, -0.256, -0.905, 0.01635, 0.9995, -0.0286, -0.01818, 0.9994, -0.02818, 0.1886, 0.7825, 0.5935, -0.04308, 0.999, 0.01514, 0.618, 0.7632, -0.1885, 0.1886, 0.7825, 0.5935, 0.04354, -0.9989, 0.01553, -0.6222, -0.7601, -0.1876, -0.1887, -0.7828, 0.5929, -1.0, 7.917e-09, 0.0, -1.0, 7.917e-09, 0.0, -1.0, 7.917e-09, 0.0, -1.0, 7.917e-09, 0.0, 0.0, 0.9825, 0.1861, 0.0, 0.9825, 0.1861, 0.0, 0.9825, 0.1861, 0.0, 0.9825, 0.1861, 1.0, 0.0, 0.0, 1.0, 0.0, 0.0, 1.0, 0.0, 0.0, 1.0, 0.0, 0.0, 0.0, -0.9819, -0.1894, 0.0, -0.9819, -0.1894, 0.0, -0.9819, -0.1894, 0.0, -0.9819, -0.1894, 0.0, -0.214, 0.9768, 0.0, -0.214, 0.9768, 0.0, -0.214, 0.9768, 0.0, -0.214, 0.9768, 0.0, -0.9997, 0.02453, 0.0, -0.9997, 0.02453, 0.0, -0.9997, 0.02453, 0.0, -0.9997, 0.02453, 1.0, 7.597e-09, 0.0, 1.0, 7.597e-09, 0.0, 1.0, 7.597e-09, 0.0, 1.0, 7.597e-09, 0.0, 0.0, 0.9998, -0.02023, 0.0, 0.9998, -0.02023, 0.0, 0.9998, -0.02023, 0.0, 0.9998, -0.02023, -1.0, -7.597e-09, 0.0, -1.0, -7.597e-09, 0.0, -1.0, -7.597e-09, 0.0, -1.0, -7.597e-09, 0.0, -6.787e-09, 0.0, 1.0, 0.3488, 0.7017, 0.6212, -0.3312, 0.7102, 0.6212, -0.4226, 0.9063, 0.0, -0.3312, 0.7102, 0.6212, 0.3488, 0.7017, 0.6212, 0.4451, 0.8955, 0.0, -6.787e-09, 0.0, 1.0, 0.7661, 0.1648, 0.6212, 0.3488, 0.7017, 0.6212, 0.4451, 0.8955, 0.0, 0.3488, 0.7017, 0.6212, 0.7661, 0.1648, 0.6212, 0.9776, 0.2103, 0.0, -6.787e-09, 0.0, 1.0, 0.6065, -0.4962, 0.6212, 0.7661, 0.1648, 0.6212, 0.9776, 0.2103, 0.0, 0.7661, 0.1648, 0.6212, 0.6065, -0.4962, 0.6212, 0.774, -0.6332, 0.0, -6.787e-09, 0.0, 1.0, -0.009769, -0.7836, 0.6212, 0.6065, -0.4962, 0.6212, 0.774, -0.6332, 0.0, 0.6065, -0.4962, 0.6212, -0.009769, -0.7836, 0.6212, -0.01247, -0.9999, 0.0, -6.787e-09, 0.0, 1.0, -0.6187, -0.4809, 0.6212, -0.009769, -0.7836, 0.6212, -0.01247, -0.9999, 0.0, -0.009769, -0.7836, 0.6212, -0.6187, -0.4809, 0.6212, -0.7895, -0.6137, 0.0, -6.787e-09, 0.0, 1.0, -0.7617, 0.1839, 0.6212, -0.6187, -0.4809, 0.6212, -0.7895, -0.6137, 0.0, -0.6187, -0.4809, 0.6212, -0.7617, 0.1839, 0.6212, -0.9721, 0.2347, 0.0, -6.787e-09, 0.0, 1.0, -0.3312, 0.7102, 0.6212, -0.7617, 0.1839, 0.6212, -0.9721, 0.2347, 0.0, -0.7617, 0.1839, 0.6212, -0.3312, 0.7102, 0.6212, -0.4226, 0.9063, 0.0, -0.8544, 0.2062, -0.477, -0.9325, 0.2251, -0.2825, -0.4054, 0.8694, -0.2825, -0.3714, 0.7966, -0.477, 0.8592, 0.1849, -0.477, 0.9378, 0.2018, -0.2825, 0.7425, -0.6074, -0.2825, 0.6803, -0.5565, -0.477, 0.6803, -0.5565, -0.477, 0.7425, -0.6074, -0.2825, -0.01196, -0.9592, -0.2825, -0.01096, -0.8788, -0.477, -0.01096, -0.8788, -0.477, -0.01196, -0.9592, -0.2825, -0.7574, -0.5887, -0.2825, -0.6939, -0.5394, -0.477, -0.6939, -0.5394, -0.477, -0.7574, -0.5887, -0.2825, -0.9325, 0.2251, -0.2825, -0.8544, 0.2062, -0.477, -0.9344, 0.2256, 0.2758, -0.8987, 0.2169, 0.3812, -0.3907, 0.8379, 0.3812, -0.4062, 0.8712, 0.2758, -0.7589, -0.5899, 0.2758, -0.7299, -0.5674, 0.3812, -0.8987, 0.2169, 0.3812, -0.9344, 0.2256, 0.2758, -0.01198, -0.9611, 0.2758, -0.01153, -0.9244, 0.3812, -0.7299, -0.5674, 0.3812, -0.7589, -0.5899, 0.2758, 0.744, -0.6086, 0.2758, 0.7156, -0.5854, 0.3812, -0.01153, -0.9244, 0.3812, -0.01198, -0.9611, 0.2758, 0.9397, 0.2022, 0.2758, 0.9038, 0.1945, 0.3812, 0.7156, -0.5854, 0.3812, 0.744, -0.6086, 0.2758, 0.4278, 0.8608, 0.2758, 0.4115, 0.8279, 0.3812, 0.9038, 0.1945, 0.3812, 0.9397, 0.2022, 0.2758, -0.4062, 0.8712, 0.2758, -0.3907, 0.8379, 0.3812, 0.4115, 0.8279, 0.3812, 0.4278, 0.8608, 0.2758, 0.3912, 0.7871, -0.477, 0.427, 0.859, -0.2825, 0.9378, 0.2018, -0.2825, 0.8592, 0.1849, -0.477, -0.9344, 0.2256, 0.2758, -0.4062, 0.8712, 0.2758, -0.4054, 0.8694, -0.2825, -0.9325, 0.2251, -0.2825, -0.7589, -0.5899, 0.2758, -0.9344, 0.2256, 0.2758, -0.9325, 0.2251, -0.2825, -0.7574, -0.5887, -0.2825, -0.01198, -0.9611, 0.2758, -0.7589, -0.5899, 0.2758, -0.7574, -0.5887, -0.2825, -0.01196, -0.9592, -0.2825, 0.744, -0.6086, 0.2758, -0.01198, -0.9611, 0.2758, -0.01196, -0.9592, -0.2825, 0.7425, -0.6074, -0.2825, 0.9397, 0.2022, 0.2758, 0.744, -0.6086, 0.2758, 0.7425, -0.6074, -0.2825, 0.9378, 0.2018, -0.2825, 0.4278, 0.8608, 0.2758, 0.9397, 0.2022, 0.2758, 0.9378, 0.2018, -0.2825, 0.427, 0.859, -0.2825, -0.4062, 0.8712, 0.2758, 0.4278, 0.8608, 0.2758, 0.427, 0.859, -0.2825, -0.4054, 0.8694, -0.2825, -0.3714, 0.7966, -0.477, -0.4054, 0.8694, -0.2825, 0.427, 0.859, -0.2825, 0.3912, 0.7871, -0.477, -1.267e-13, 0.0, 1.0, 0.6127, 0.4886, 0.6212, -1.638e-08, 0.7836, 0.6212, -2.106e-08, 1.0, 0.0, -1.638e-08, 0.7836, 0.6212, 0.6127, 0.4886, 0.6212, 0.7818, 0.6235, 0.0, -1.267e-13, 0.0, 1.0, 0.764, -0.1744, 0.6212, 0.6127, 0.4886, 0.6212, 0.7818, 0.6235, 0.0, 0.6127, 0.4886, 0.6212, 0.764, -0.1744, 0.6212, 0.9749, -0.2225, 0.0, -1.267e-13, 0.0, 1.0, 0.34, -0.706, 0.6212, 0.764, -0.1744, 0.6212, 0.9749, -0.2225, 0.0, 0.764, -0.1744, 0.6212, 0.34, -0.706, 0.6212, 0.4339, -0.901, 0.0, -1.267e-13, 0.0, 1.0, -0.34, -0.706, 0.6212, 0.34, -0.706, 0.6212, 0.4339, -0.901, 0.0, 0.34, -0.706, 0.6212, -0.34, -0.706, 0.6212, -0.4339, -0.901, 0.0, -1.267e-13, 0.0, 1.0, -0.764, -0.1744, 0.6212, -0.34, -0.706, 0.6212, -0.4339, -0.901, 0.0, -0.34, -0.706, 0.6212, -0.764, -0.1744, 0.6212, -0.9749, -0.2225, 0.0, -1.267e-13, 0.0, 1.0, -0.6127, 0.4886, 0.6212, -0.764, -0.1744, 0.6212, -0.9749, -0.2225, 0.0, -0.764, -0.1744, 0.6212, -0.6127, 0.4886, 0.6212, -0.7818, 0.6235, 0.0, -1.267e-13, 0.0, 1.0, -1.638e-08, 0.7836, 0.6212, -0.6127, 0.4886, 0.6212, -0.7818, 0.6235, 0.0, -0.6127, 0.4886, 0.6212, -1.638e-08, 0.7836, 0.6212, -2.106e-08, 1.0, 0.0, 0.0, 0.0, 1.0, 0.6279, 0.3625, 0.6887, -4.694e-07, 0.7251, 0.6887, -6.307e-07, 0.9775, 0.2112, -4.694e-07, 0.7251, 0.6887, 0.6279, 0.3625, 0.6887, 0.8465, 0.4887, 0.2112, 0.0, 0.0, 1.0, 0.6279, -0.3625, 0.6887, 0.6279, 0.3625, 0.6887, 0.8465, 0.4887, 0.2112, 0.6279, 0.3625, 0.6887, 0.6279, -0.3625, 0.6887, 0.8465, -0.4887, 0.2112, 0.0, 0.0, 1.0, -1.666e-07, -0.7251, 0.6887, 0.6279, -0.3625, 0.6887, 0.8465, -0.4887, 0.2112, 0.6279, -0.3625, 0.6887, -1.666e-07, -0.7251, 0.6887, -2.336e-07, -0.9775, 0.2112, 0.0, 0.0, 1.0, -0.6279, -0.3625, 0.6887, -1.666e-07, -0.7251, 0.6887, -2.336e-07, -0.9775, 0.2112, -1.666e-07, -0.7251, 0.6887, -0.6279, -0.3625, 0.6887, -0.8465, -0.4887, 0.2112, 0.0, 0.0, 1.0, -0.6279, 0.3625, 0.6887, -0.6279, -0.3625, 0.6887, -0.8465, -0.4887, 0.2112, -0.6279, -0.3625, 0.6887, -0.6279, 0.3625, 0.6887, -0.8465, 0.4887, 0.2112, 0.0, 0.0, 1.0, -4.694e-07, 0.7251, 0.6887, -0.6279, 0.3625, 0.6887, -0.8465, 0.4887, 0.2112, -0.6279, 0.3625, 0.6887, -4.694e-07, 0.7251, 0.6887, -6.307e-07, 0.9775, 0.2112, 1.168e-07, 0.0, -1.0, -0.2599, 0.5575, -0.7885, 0.2738, 0.5508, -0.7884, 1.168e-07, 0.0, -1.0, 0.2738, 0.5508, -0.7884, 0.6013, 0.1294, -0.7885, -0.598, 0.1443, -0.7884, -0.9553, 0.2306, -0.1852, -0.4153, 0.8906, -0.1852, -0.2599, 0.5575, -0.7885, 1.168e-07, 0.0, -1.0, 0.6013, 0.1294, -0.7885, 0.4761, -0.3895, -0.7885, 0.6013, 0.1294, -0.7885, 0.9607, 0.2067, -0.1852, 0.7606, -0.6222, -0.1852, 0.4761, -0.3895, -0.7885, 1.168e-07, 0.0, -1.0, 0.4761, -0.3895, -0.7885, -0.007664, -0.6151, -0.7884, 0.4761, -0.3895, -0.7885, 0.7606, -0.6222, -0.1852, -0.01225, -0.9826, -0.1852, -0.007664, -0.6151, -0.7884, 1.168e-07, 0.0, -1.0, -0.007664, -0.6151, -0.7884, -0.4856, -0.3775, -0.7885, -0.007664, -0.6151, -0.7884, -0.01225, -0.9826, -0.1852, -0.7759, -0.6031, -0.1852, -0.4856, -0.3775, -0.7885, 1.168e-07, 0.0, -1.0, -0.4856, -0.3775, -0.7885, -0.598, 0.1443, -0.7884, -0.4856, -0.3775, -0.7885, -0.7759, -0.6031, -0.1852, -0.9553, 0.2306, -0.1852, -0.598, 0.1443, -0.7884, 1.168e-07, 0.0, -1.0, -0.598, 0.1443, -0.7884, -0.2599, 0.5575, -0.7885, 0.2738, 0.5508, -0.7884, 0.4374, 0.88, -0.1852, 0.9607, 0.2067, -0.1852, 0.6013, 0.1294, -0.7885, -0.7759, -0.6031, -0.1852, -0.586, -0.4555, 0.6701, -0.7215, 0.1742, 0.6701, -0.9553, 0.2306, -0.1852, -0.01225, -0.9826, -0.1852, -0.009257, -0.7422, 0.6701, -0.586, -0.4555, 0.6701, -0.7759, -0.6031, -0.1852, 0.7606, -0.6222, -0.1852, 0.5745, -0.47, 0.6701, -0.009257, -0.7422, 0.6701, -0.01225, -0.9826, -0.1852, 0.9607, 0.2067, -0.1852, 0.7256, 0.1561, 0.6701, 0.5745, -0.47, 0.6701, 0.7606, -0.6222, -0.1852, 0.4374, 0.88, -0.1852, 0.3304, 0.6647, 0.6701, 0.7256, 0.1561, 0.6701, 0.9607, 0.2067, -0.1852, -0.4153, 0.8906, -0.1852, -0.3137, 0.6727, 0.6701, 0.3304, 0.6647, 0.6701, 0.4374, 0.88, -0.1852, -0.2599, 0.5575, -0.7885, -0.4153, 0.8906, -0.1852, 0.4374, 0.88, -0.1852, 0.2738, 0.5508, -0.7884, -0.9553, 0.2306, -0.1852, -0.7215, 0.1742, 0.6701, -0.3137, 0.6727, 0.6701, -0.4153, 0.8906, -0.1852, -0.3137, 0.6727, 0.6701, -0.7215, 0.1742, 0.6701, 6.923e-08, 2.875e-08, 1.0, 0.7256, 0.1561, 0.6701, 0.3304, 0.6647, 0.6701, 6.923e-08, 2.875e-08, 1.0, -0.009257, -0.7422, 0.6701, 0.5745, -0.47, 0.6701, 6.923e-08, 2.875e-08, 1.0, -0.7215, 0.1742, 0.6701, -0.586, -0.4555, 0.6701, 6.923e-08, 2.875e-08, 1.0, 0.3304, 0.6647, 0.6701, -0.3137, 0.6727, 0.6701, 6.923e-08, 2.875e-08, 1.0, 0.5745, -0.47, 0.6701, 0.7256, 0.1561, 0.6701, 6.923e-08, 2.875e-08, 1.0, -0.586, -0.4555, 0.6701, -0.009257, -0.7422, 0.6701, 6.923e-08, 2.875e-08, 1.0, 0.0, 0.0, 1.0, 0.0, 0.0, 1.0, 0.0, 0.0, 1.0, 0.0, 0.0, 1.0, -0.8757, 0.0, -0.4828, -0.9618, 1.419e-07, -0.2738, -0.9618, 1.419e-07, -0.2738, -0.8757, 0.0, -0.4828, -0.987, 6.107e-07, 0.1604, -0.987, 6.107e-07, 0.1604, -0.9618, 1.419e-07, -0.2738, -0.9618, 1.419e-07, -0.2738, -0.987, 6.107e-07, 0.1604, -0.9313, 9.176e-07, 0.3643, -0.9313, 9.176e-07, 0.3643, -0.987, 6.107e-07, 0.1604, 0.8757, -3.831e-07, -0.4828, 0.9618, -4.803e-07, -0.2738, 0.9618, -4.803e-07, -0.2738, 0.8757, -3.831e-07, -0.4828, 0.987, -5.174e-07, 0.1604, 0.987, -5.174e-07, 0.1604, 0.9618, -4.803e-07, -0.2738, 0.9618, -4.803e-07, -0.2738, 0.987, -5.174e-07, 0.1604, 0.9313, -4.588e-07, 0.3643, 0.9313, -4.588e-07, 0.3643, 0.987, -5.174e-07, 0.1604])] * 3)])

# ---- objects
ob_3367_campinglantern = bpy.data.objects.new('3367_CampingLantern', me_3367_campinglantern)

# ---- transforms, parenting, visibility, modifiers, constraints
ob_3367_campinglantern.location = (0.0, 0.0, 0.0)
ob_3367_campinglantern.lineart.crease_threshold = 0.0

# ---- collection membership
scene.collection.objects.link(ob_3367_campinglantern)

# ---- scene / render settings (as saved in the file)
scene.frame_start = 1; scene.frame_end = 250; scene.frame_set(0)
scene.render.engine = 'BLENDER_EEVEE_NEXT'
scene.cycles.use_denoising = False
scene.cycles.samples = 128
scene.cycles.sampling_pattern = 'TABULATED_SOBOL'
scene.cycles.use_adaptive_sampling = False
scene.cycles.use_light_tree = False
scene.view_settings.view_transform = 'Filmic'
bpy.context.view_layer.update()

# ---- added for rendering (the .blend has no active camera and no usable light): camera, sun
cam_auto = bpy.data.cameras.new('AutoCamera')
cam_auto.lens = 50.0
cam_auto.sensor_width = 36.0
cam_auto.clip_end = 1000.0
ob_auto_camera = bpy.data.objects.new('AutoCamera', cam_auto)
scene.collection.objects.link(ob_auto_camera)
ob_auto_camera.location = (0.284946, -0.352876, 0.344856)
ob_auto_camera.rotation_euler = (1.09748, -7.21219e-08, 0.694738)
scene.camera = ob_auto_camera
light_auto_sun = bpy.data.lights.new('AutoSun', 'SUN')
light_auto_sun.energy = 3.0
light_auto_sun.angle = 0.0523599
ob_auto_sun = bpy.data.objects.new('AutoSun', light_auto_sun)
scene.collection.objects.link(ob_auto_sun)
ob_auto_sun.rotation_euler = (0.872665, 0.174533, 0.523599)
bpy.context.view_layer.update()
